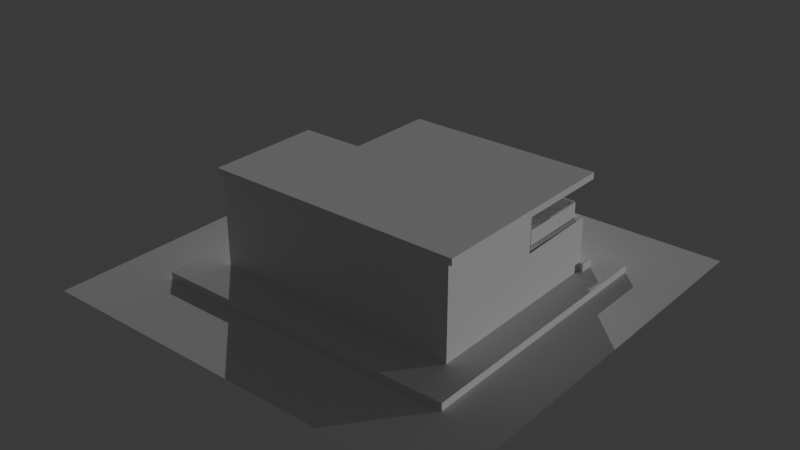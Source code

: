 # Source: house.blend  (saved by Blender 4.3.34; exported with 4.5.12 LTS)
import bpy
from mathutils import Matrix  # noqa: F401  (used for matrix-valued properties, if any)

bpy.ops.wm.read_factory_settings(use_empty=True)
scene = bpy.context.scene
scene.name = 'Scene'

# ---- collections
col_collection = bpy.data.collections.new('Collection'); scene.collection.children.link(col_collection)

# ---- world
world_world = bpy.data.worlds.new('World'); scene.world = world_world
world_world.use_nodes = True; world_world.node_tree.nodes.clear()
_N = world_world.node_tree.nodes; _L = world_world.node_tree.links
n0 = _N.new('ShaderNodeOutputWorld'); n0.name = 'World Output'; n0.location = (300, 300)
n1 = _N.new('ShaderNodeBackground'); n1.name = 'Background'; n1.location = (10, 300)
n1.inputs[0].default_value = (0.05088, 0.05088, 0.05088, 1.0)
_L.new(n1.outputs[0], n0.inputs[0])
n0.is_active_output = True
world_world.color = (0.05088, 0.05088, 0.05088)
world_world.sun_shadow_jitter_overblur = 0.0

# ---- lights
light_sun = bpy.data.lights.new('Sun', 'SUN')
light_sun.energy = 1.0
light_sun_001 = bpy.data.lights.new('Sun.001', 'SUN')
light_sun_001.energy = 1.0

# ---- meshes
me_plane = bpy.data.meshes.new('Plane')
me_plane.from_pydata([(-1.0, -1.0, 0.0), (1.0, -1.0, 0.0), (-1.0, 1.0, 0.0), (1.0, 1.0, 0.0)], [], [(0, 1, 3, 2)])
_uv = me_plane.uv_layers.new(name='UVMap')
_uv.uv.foreach_set('vector', [0.0, 0.0, 1.0, 0.0, 1.0, 1.0, 0.0, 1.0])
me_plane.update()
me_cube_001 = bpy.data.meshes.new('Cube.001')
me_cube_001.from_pydata([(-1.0, -1.0, 0.0), (-1.0, -1.0, 2.0), (-1.0, 1.0, 0.0), (-1.0, 1.0, 2.0), (1.0, -1.0, 0.0), (1.0, -1.0, 2.0), (1.0, 1.0, 0.0), (1.0, 1.0, 2.0)], [], [(0, 1, 3, 2), (2, 3, 7, 6), (6, 7, 5, 4), (4, 5, 1, 0), (2, 6, 4, 0), (7, 3, 1, 5)])
_uv = me_cube_001.uv_layers.new(name='UVMap')
_uv.uv.foreach_set('vector', [0.375, 0.0, 0.625, 0.0, 0.625, 0.25, 0.375, 0.25, 0.375, 0.25, 0.625, 0.25, 0.625, 0.5, 0.375, 0.5, 0.375, 0.5, 0.625, 0.5, 0.625, 0.75, 0.375, 0.75, 0.375, 0.75, 0.625, 0.75, 0.625, 1.0, 0.375, 1.0, 0.125, 0.5, 0.375, 0.5, 0.375, 0.75, 0.125, 0.75, 0.625, 0.5, 0.875, 0.5, 0.875, 0.75, 0.625, 0.75])
me_cube_001.update()
me_cube_002 = bpy.data.meshes.new('Cube.002')
me_cube_002.from_pydata([(-0.9929, -2.0, -0.05453), (-0.9929, -2.0, 1.945), (-0.9929, 0.0, -0.05453), (-0.6397, 0.0, 0.8112), (1.007, -2.0, -0.05453), (1.007, -2.0, 1.945), (1.007, 0.0, -0.05453), (-0.9929, 0.0, 1.098), (-0.5319, 0.0, 1.945), (-0.9929, -0.8636, 1.945), (-0.9929, -0.8613, 1.082), (-0.5358, -0.8641, 1.933), (-0.5355, 0.0, 1.091), (0.8431, 0.0, -0.05453), (0.6806, 0.0, -0.05453), (0.841, 0.0, 0.9878), (0.6744, 0.0, 0.9878), (0.08832, 0.0, -0.05453), (-0.07297, 0.0, -0.05453), (0.08832, 0.0, 1.017), (-0.07091, 0.0, 1.012), (-0.2446, 0.0, -0.05453), (-0.3997, 0.0, -0.05453), (-0.2446, 0.0, 0.9904), (-0.3997, 0.0, 0.9904), (0.8431, -0.09594, -0.05453), (0.6672, -0.09594, -0.05453), (0.841, -0.09594, 1.012), (0.661, -0.09594, 1.012), (0.08832, -0.05048, -0.05453), (-0.07297, -0.05048, -0.05453), (0.08832, -0.05048, 1.017), (-0.07091, -0.05048, 1.012), (-0.2446, -0.04904, -0.05453), (-0.3997, -0.04904, -0.05453), (-0.2446, -0.04904, 0.9904), (-0.3997, -0.04904, 0.9904), (-0.9929, -0.8581, 1.945), (-0.9929, -0.8581, 1.098), (-0.5319, -0.8581, 1.945), (-0.5355, -0.8581, 1.091), (-0.5323, 0.0, 1.945), (-0.5323, 0.0, 1.098), (-0.5323, -0.8581, 1.945), (-0.5323, -0.8581, 1.098), (-0.5323, 0.0, 1.117), (-0.5323, -0.8581, 1.117), (-0.6388, 0.0, 0.4024), (-0.7985, 0.0, 0.4022), (-0.7994, 0.0, 0.8063), (-0.7994, -0.04014, 0.8063), (-0.6397, -0.04014, 0.8112), (-0.6388, -0.04014, 0.4024), (-0.7985, -0.04014, 0.4022), (1.007, -0.8642, 1.945), (-0.4602, 0.0, 1.945), (-0.4602, -0.8591, 1.935), (1.007, 0.0, 1.107), (1.007, -0.8625, 1.073), (-0.4658, 0.0, 1.091), (-0.4602, -0.8537, 1.945), (1.007, -0.8537, 1.945), (1.007, -0.8537, 1.107), (-0.4658, -0.8537, 1.091), (-0.4758, 0.0, 1.945), (-0.4758, -0.8642, 1.945), (-0.4758, 0.0, 1.107), (-0.4758, -0.8625, 1.073), (1.007, 0.0, 1.106), (1.007, -0.8642, 1.106), (-0.4758, 0.0, 1.106), (-0.4758, -0.8642, 1.106), (-0.4598, 0.001207, 1.145), (1.008, -0.863, 1.145), (-0.4598, -0.8579, 1.134)], [(66, 67), (73, 74), (74, 72), (56, 74)], [(0, 1, 9, 10, 7, 2), (2, 7, 49, 48, 47, 22), (6, 57, 58, 54, 5, 4), (4, 5, 1, 0), (2, 22, 21, 18, 17, 14, 13, 6, 4, 0), (3, 47, 52, 51), (22, 47, 3, 49, 7, 12, 8, 55, 59, 57, 6, 13, 15, 16, 14, 17, 19, 20, 18, 21, 23, 24), (15, 13, 25, 27), (18, 20, 32, 30), (24, 23, 35, 36), (26, 28, 27, 25), (16, 15, 27, 28), (13, 14, 26, 25), (14, 16, 28, 26), (30, 32, 31, 29), (19, 17, 29, 31), (20, 19, 31, 32), (17, 18, 30, 29), (34, 36, 35, 33), (21, 22, 34, 33), (22, 24, 36, 34), (23, 21, 33, 35), (39, 40, 38, 37), (8, 12, 40, 39), (12, 7, 38, 40), (42, 41, 43, 44), (38, 7, 42, 44), (37, 38, 44, 43), (43, 41, 45, 46), (51, 52, 53, 50), (47, 48, 53, 52), (49, 3, 51, 50), (48, 49, 50, 53), (54, 56, 55, 8, 11, 9, 1, 5), (54, 58, 67, 65), (57, 59, 63, 62), (62, 63, 60, 61), (59, 55, 60, 63), (65, 64, 70, 71), (68, 69, 71, 70), (54, 65, 71, 69)])
_uv = me_cube_002.uv_layers.new(name='UVMap')
_uv.uv.foreach_set('vector', [0.375, 0.0, 0.625, 0.0, 0.625, 0.142, 0.517, 0.1423, 0.5191, 0.25, 0.375, 0.25, 0.375, 0.25, 0.5191, 0.25, 0.4826, 0.2741, 0.4321, 0.2742, 0.4321, 0.2941, 0.375, 0.3242, 0.375, 0.5, 0.5145, 0.5, 0.5133, 0.6155, 0.625, 0.608, 0.625, 0.75, 0.375, 0.75, 0.375, 0.75, 0.625, 0.75, 0.625, 1.0, 0.375, 1.0, 0.125, 0.5, 0.1992, 0.5, 0.2185, 0.5, 0.24, 0.5, 0.2602, 0.5, 0.3297, 0.5, 0.3545, 0.5, 0.375, 0.5, 0.375, 0.75, 0.125, 0.75, 0.4832, 0.2939, 0.4321, 0.2941, 0.4321, 0.2941, 0.4832, 0.2939, 0.375, 0.3242, 0.4321, 0.2941, 0.4832, 0.2939, 0.4826, 0.2741, 0.5191, 0.25, 0.5182, 0.3072, 0.625, 0.3076, 0.625, 0.3166, 0.5182, 0.3157, 0.5145, 0.5, 0.375, 0.5, 0.375, 0.4795, 0.5083, 0.4792, 0.5083, 0.4539, 0.375, 0.4547, 0.375, 0.3852, 0.5089, 0.3852, 0.5083, 0.3653, 0.375, 0.365, 0.375, 0.3435, 0.5056, 0.3435, 0.5056, 0.3242, 0.5083, 0.4792, 0.375, 0.4795, 0.375, 0.4795, 0.5083, 0.4792, 0.375, 0.365, 0.5083, 0.3653, 0.5083, 0.3653, 0.375, 0.365, 0.5056, 0.3242, 0.5056, 0.3435, 0.5056, 0.3435, 0.5056, 0.3242, 0.375, 0.4547, 0.5083, 0.4539, 0.5083, 0.4792, 0.375, 0.4795, 0.5083, 0.4539, 0.5083, 0.4792, 0.5083, 0.4792, 0.5083, 0.4539, 0.3545, 0.5, 0.3297, 0.5, 0.3297, 0.5, 0.3545, 0.5, 0.375, 0.4547, 0.5083, 0.4539, 0.5083, 0.4539, 0.375, 0.4547, 0.375, 0.365, 0.5083, 0.3653, 0.5089, 0.3852, 0.375, 0.3852, 0.5089, 0.3852, 0.375, 0.3852, 0.375, 0.3852, 0.5089, 0.3852, 0.5083, 0.3653, 0.5089, 0.3852, 0.5089, 0.3852, 0.5083, 0.3653, 0.2602, 0.5, 0.24, 0.5, 0.24, 0.5, 0.2602, 0.5, 0.375, 0.3242, 0.5056, 0.3242, 0.5056, 0.3435, 0.375, 0.3435, 0.2185, 0.5, 0.1992, 0.5, 0.1992, 0.5, 0.2185, 0.5, 0.375, 0.3242, 0.5056, 0.3242, 0.5056, 0.3242, 0.375, 0.3242, 0.5056, 0.3435, 0.375, 0.3435, 0.375, 0.3435, 0.5056, 0.3435, 0.625, 0.3076, 0.5182, 0.3072, 0.5191, 0.25, 0.625, 0.25, 0.625, 0.3076, 0.5182, 0.3072, 0.5182, 0.3072, 0.625, 0.3076, 0.5182, 0.3072, 0.5191, 0.25, 0.5191, 0.25, 0.5182, 0.3072, 0.5191, 0.25, 0.625, 0.25, 0.625, 0.25, 0.5191, 0.25, 0.5191, 0.25, 0.5191, 0.25, 0.5191, 0.25, 0.5191, 0.25, 0.625, 0.25, 0.5191, 0.25, 0.5191, 0.25, 0.625, 0.25, 0.625, 0.25, 0.625, 0.25, 0.625, 0.25, 0.625, 0.25, 0.4832, 0.2939, 0.4321, 0.2941, 0.4321, 0.2742, 0.4826, 0.2741, 0.4321, 0.2941, 0.4321, 0.2742, 0.4321, 0.2742, 0.4321, 0.2941, 0.4826, 0.2741, 0.4832, 0.2939, 0.4832, 0.2939, 0.4826, 0.2741, 0.4321, 0.2742, 0.4826, 0.2741, 0.4826, 0.2741, 0.4321, 0.2742, 0.625, 0.608, 0.8063, 0.6097, 0.8084, 0.5, 0.8174, 0.5, 0.8148, 0.6114, 0.875, 0.608, 0.875, 0.75, 0.625, 0.75, 0.625, 0.608, 0.5133, 0.6155, 0.5133, 0.6155, 0.625, 0.608, 0.5145, 0.5, 0.5182, 0.3157, 0.5182, 0.3157, 0.5145, 0.5, 0.5145, 0.5, 0.5182, 0.3157, 0.625, 0.3166, 0.625, 0.5, 0.5182, 0.3157, 0.625, 0.3166, 0.625, 0.3166, 0.5182, 0.3157, 0.625, 0.608, 0.625, 0.5, 0.625, 0.5, 0.625, 0.608, 0.625, 0.5, 0.625, 0.608, 0.625, 0.608, 0.625, 0.5, 0.625, 0.608, 0.625, 0.608, 0.625, 0.608, 0.625, 0.608])
me_cube_002.update()
me_cube_003 = bpy.data.meshes.new('Cube.003')
me_cube_003.from_pydata([(-1.0, -1.0, -1.0), (-1.0, -1.0, 1.0), (-1.0, 1.0, -1.0), (-1.0, 1.0, 1.0), (1.0, -1.0, -1.0), (1.0, -1.0, 1.0), (1.0, 1.0, -1.0), (1.0, 1.0, 1.0)], [], [(0, 1, 3, 2), (2, 3, 7, 6), (6, 7, 5, 4), (4, 5, 1, 0), (2, 6, 4, 0), (7, 3, 1, 5)])
_uv = me_cube_003.uv_layers.new(name='UVMap')
_uv.uv.foreach_set('vector', [0.375, 0.0, 0.625, 0.0, 0.625, 0.25, 0.375, 0.25, 0.375, 0.25, 0.625, 0.25, 0.625, 0.5, 0.375, 0.5, 0.375, 0.5, 0.625, 0.5, 0.625, 0.75, 0.375, 0.75, 0.375, 0.75, 0.625, 0.75, 0.625, 1.0, 0.375, 1.0, 0.125, 0.5, 0.375, 0.5, 0.375, 0.75, 0.125, 0.75, 0.625, 0.5, 0.875, 0.5, 0.875, 0.75, 0.625, 0.75])
me_cube_003.update()
me_cube_004 = bpy.data.meshes.new('Cube.004')
me_cube_004.from_pydata([(-1.955, -2.002, -0.03226), (-1.955, -2.002, 1.968), (-1.955, -0.001587, -0.03226), (-1.955, -0.001587, 1.968), (0.04473, -2.002, -0.03226), (0.04473, -2.002, 1.968), (0.04473, -0.001587, -0.03226), (0.04473, -0.001587, 1.968)], [], [(0, 1, 3, 2), (2, 3, 7, 6), (6, 7, 5, 4), (4, 5, 1, 0), (2, 6, 4, 0), (7, 3, 1, 5)])
_uv = me_cube_004.uv_layers.new(name='UVMap')
_uv.uv.foreach_set('vector', [0.375, 0.0, 0.625, 0.0, 0.625, 0.25, 0.375, 0.25, 0.375, 0.25, 0.625, 0.25, 0.625, 0.5, 0.375, 0.5, 0.375, 0.5, 0.625, 0.5, 0.625, 0.75, 0.375, 0.75, 0.375, 0.75, 0.625, 0.75, 0.625, 1.0, 0.375, 1.0, 0.125, 0.5, 0.375, 0.5, 0.375, 0.75, 0.125, 0.75, 0.625, 0.5, 0.875, 0.5, 0.875, 0.75, 0.625, 0.75])
me_cube_004.update()
me_cube_005 = bpy.data.meshes.new('Cube.005')
me_cube_005.from_pydata([(-1.0, -1.0, -1.0), (-1.0, -1.0, 1.0), (-1.0, 1.0, -1.0), (-1.0, 1.0, 1.0), (1.0, -1.0, -1.0), (1.0, -1.0, 1.0), (1.0, 1.0, -1.0), (1.0, 1.0, 1.0)], [], [(0, 1, 3, 2), (2, 3, 7, 6), (6, 7, 5, 4), (4, 5, 1, 0), (2, 6, 4, 0), (7, 3, 1, 5)])
_uv = me_cube_005.uv_layers.new(name='UVMap')
_uv.uv.foreach_set('vector', [0.375, 0.0, 0.625, 0.0, 0.625, 0.25, 0.375, 0.25, 0.375, 0.25, 0.625, 0.25, 0.625, 0.5, 0.375, 0.5, 0.375, 0.5, 0.625, 0.5, 0.625, 0.75, 0.375, 0.75, 0.375, 0.75, 0.625, 0.75, 0.625, 1.0, 0.375, 1.0, 0.125, 0.5, 0.375, 0.5, 0.375, 0.75, 0.125, 0.75, 0.625, 0.5, 0.875, 0.5, 0.875, 0.75, 0.625, 0.75])
me_cube_005.update()
me_cube_006 = bpy.data.meshes.new('Cube.006')
me_cube_006.from_pydata([(-1.0, -1.0, -1.0), (-1.0, -1.0, 1.0), (-0.5197, 0.1329, -1.0), (1.0, -1.0, -1.0), (1.0, -1.0, 1.0), (1.0, 1.0, -1.0), (1.0, 1.0, 1.0), (-0.5136, 1.0, 1.0), (-0.5163, 1.0, -1.0), (-1.0, 0.1231, -1.0), (-1.0, 0.1213, 1.0), (-0.5157, 0.1279, 1.0)], [], [(0, 1, 10, 9), (5, 6, 4, 3), (3, 4, 1, 0), (6, 7, 11, 10, 1, 4), (8, 7, 6, 5), (9, 2, 8, 5, 3, 0)])
_uv = me_cube_006.uv_layers.new(name='UVMap')
_uv.uv.foreach_set('vector', [0.375, 0.0, 0.625, 0.0, 0.625, 0.1402, 0.375, 0.1404, 0.375, 0.5, 0.625, 0.5, 0.625, 0.75, 0.375, 0.75, 0.375, 0.75, 0.625, 0.75, 0.625, 1.0, 0.375, 1.0, 0.625, 0.5, 0.8142, 0.5, 0.8145, 0.6109, 0.875, 0.6098, 0.875, 0.75, 0.625, 0.75, 0.375, 0.3105, 0.625, 0.3108, 0.625, 0.5, 0.375, 0.5, 0.125, 0.6096, 0.185, 0.6084, 0.1855, 0.5, 0.375, 0.5, 0.375, 0.75, 0.125, 0.75])
me_cube_006.update()
me_cube_007 = bpy.data.meshes.new('Cube.007')
me_cube_007.from_pydata([(-1.247, -2.0, -0.2251), (-1.247, -2.0, 1.775), (-1.247, -0.0004482, -0.2251), (-1.247, -0.0004482, 1.775), (0.7531, -2.0, -0.2251), (0.7531, -2.0, 1.775), (0.7531, -0.0004482, -0.2251), (0.7531, -0.0004482, 1.775)], [], [(0, 1, 3, 2), (2, 3, 7, 6), (6, 7, 5, 4), (4, 5, 1, 0), (2, 6, 4, 0), (7, 3, 1, 5)])
_uv = me_cube_007.uv_layers.new(name='UVMap')
_uv.uv.foreach_set('vector', [0.375, 0.0, 0.625, 0.0, 0.625, 0.25, 0.375, 0.25, 0.375, 0.25, 0.625, 0.25, 0.625, 0.5, 0.375, 0.5, 0.375, 0.5, 0.625, 0.5, 0.625, 0.75, 0.375, 0.75, 0.375, 0.75, 0.625, 0.75, 0.625, 1.0, 0.375, 1.0, 0.125, 0.5, 0.375, 0.5, 0.375, 0.75, 0.125, 0.75, 0.625, 0.5, 0.875, 0.5, 0.875, 0.75, 0.625, 0.75])
me_cube_007.update()
me_cube_008 = bpy.data.meshes.new('Cube.008')
me_cube_008.from_pydata([(-1.247, -2.0, -0.2251), (-1.247, -2.0, 1.775), (-1.247, -0.0004482, -0.2251), (-1.247, -0.0004482, 1.775), (0.7531, -2.0, -0.2251), (0.7531, -2.0, 1.775), (0.7531, -0.0004482, -0.2251), (0.7531, -0.0004482, 1.775)], [], [(0, 1, 3, 2), (2, 3, 7, 6), (6, 7, 5, 4), (4, 5, 1, 0), (2, 6, 4, 0), (7, 3, 1, 5)])
_uv = me_cube_008.uv_layers.new(name='UVMap')
_uv.uv.foreach_set('vector', [0.375, 0.0, 0.625, 0.0, 0.625, 0.25, 0.375, 0.25, 0.375, 0.25, 0.625, 0.25, 0.625, 0.5, 0.375, 0.5, 0.375, 0.5, 0.625, 0.5, 0.625, 0.75, 0.375, 0.75, 0.375, 0.75, 0.625, 0.75, 0.625, 1.0, 0.375, 1.0, 0.125, 0.5, 0.375, 0.5, 0.375, 0.75, 0.125, 0.75, 0.625, 0.5, 0.875, 0.5, 0.875, 0.75, 0.625, 0.75])
me_cube_008.update()

# ---- objects
ob_plane = bpy.data.objects.new('Plane', me_plane)
ob_cube = bpy.data.objects.new('Cube', me_cube_001)
ob_cube_001 = bpy.data.objects.new('Cube.001', me_cube_002)
ob_cube_002 = bpy.data.objects.new('Cube.002', me_cube_003)
ob_cube_003 = bpy.data.objects.new('Cube.003', me_cube_004)
ob_cube_004 = bpy.data.objects.new('Cube.004', me_cube_005)
ob_cube_005 = bpy.data.objects.new('Cube.005', me_cube_006)
ob_cube_006 = bpy.data.objects.new('Cube.006', me_cube_007)
ob_cube_007 = bpy.data.objects.new('Cube.007', me_cube_008)
ob_sun = bpy.data.objects.new('Sun', light_sun)
ob_sun_001 = bpy.data.objects.new('Sun.001', light_sun_001)

# ---- transforms, parenting, visibility, modifiers, constraints
ob_plane.location = (0.0, 0.0, 0.0)
ob_plane.scale = (14.99, 14.99, 298.7)
ob_cube.location = (0.0, 0.0, 0.0)
ob_cube.scale = (10.92, 9.66, 0.2596)
ob_cube_001.location = (0.059, 7.22, 0.5537)
ob_cube_001.scale = (8.778, 6.942, 3.405)
ob_cube_002.location = (2.337, 7.564, 0.5497)
ob_cube_002.scale = (6.889, 0.4711, 0.5364)
ob_cube_003.location = (2.199, 4.575, 4.369)
ob_cube_003.scale = (0.7411, 0.6677, 1.303)
ob_cube_004.location = (-1.242, 2.801, 5.508)
ob_cube_004.scale = (-2.875, 1.43, 1.272)
ob_cube_005.location = (0.07174, 0.4114, 7.104)
ob_cube_005.scale = (9.107, 7.165, 0.2305)
ob_cube_006.location = (8.506, 6.706, 4.479)
ob_cube_006.scale = (0.0679, 2.846, 0.5176)
ob_cube_007.location = (-3.952, 6.821, 4.467)
ob_cube_007.rotation_euler = (0.0, -0.0, 1.57)
ob_cube_007.scale = (0.0679, 6.171, 0.5176)
ob_sun.location = (15.0, 21.95, 4.479)
ob_sun.rotation_euler = (-1.491, 0.8825, -0.5988)
ob_sun_001.location = (-12.96, 17.47, 4.866)
ob_sun_001.rotation_euler = (-1.106, 0.9304, 1.182)

# ---- collection membership
col_collection.objects.link(ob_plane)
col_collection.objects.link(ob_cube)
col_collection.objects.link(ob_cube_001)
col_collection.objects.link(ob_cube_002)
col_collection.objects.link(ob_cube_003)
col_collection.objects.link(ob_cube_004)
col_collection.objects.link(ob_cube_005)
col_collection.objects.link(ob_cube_006)
col_collection.objects.link(ob_cube_007)
col_collection.objects.link(ob_sun)
col_collection.objects.link(ob_sun_001)

# ---- scene / render settings (as saved in the file)
scene.frame_start = 1; scene.frame_end = 250; scene.frame_set(1)
scene.render.engine = 'BLENDER_EEVEE_NEXT'
bpy.context.view_layer.update()

# ---- added for rendering (the .blend has no active camera): camera
cam_auto = bpy.data.cameras.new('AutoCamera')
cam_auto.lens = 50.0
cam_auto.sensor_width = 36.0
cam_auto.clip_end = 1000.0
ob_auto_camera = bpy.data.objects.new('AutoCamera', cam_auto)
scene.collection.objects.link(ob_auto_camera)
ob_auto_camera.location = (39.8009, -47.7611, 35.5082)
ob_auto_camera.rotation_euler = (1.09748, -7.21219e-08, 0.694738)
scene.camera = ob_auto_camera
bpy.context.view_layer.update()
